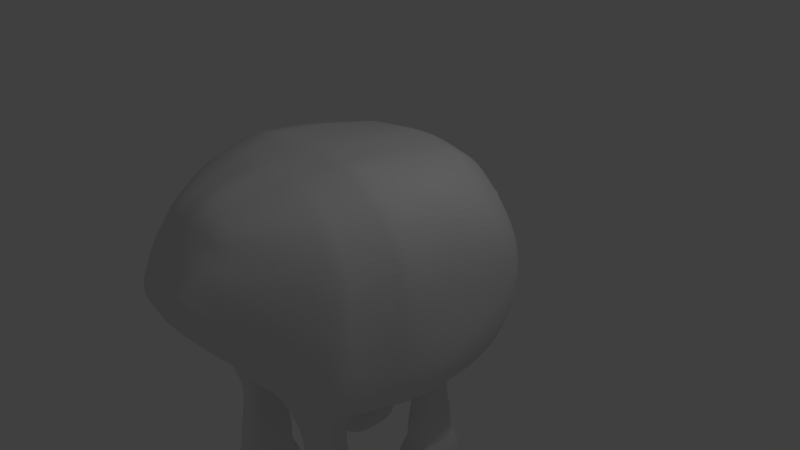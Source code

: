 # Source: cow.blend  (saved by Blender 2.68.0; exported with 4.5.12 LTS)
import bpy
from mathutils import Matrix  # noqa: F401  (used for matrix-valued properties, if any)

bpy.ops.wm.read_factory_settings(use_empty=True)
scene = bpy.context.scene
scene.name = 'Scene'

# ---- collections
col_collection_1 = bpy.data.collections.new('Collection 1'); scene.collection.children.link(col_collection_1)

# ---- materials (node trees are filled in below, after node groups)
mat_material = bpy.data.materials.new('Material')
mat_material.alpha_threshold = 0.0
mat_material.use_transparent_shadow = False
mat_material.roughness = 0.5
mat_material.line_color = (0.0, 0.0, 0.0, 1.0)

# ---- material node trees

# ---- world
world_world = bpy.data.worlds.new('World'); scene.world = world_world
world_world.color = (0.05088, 0.05088, 0.05088)
world_world.use_sun_shadow = False
world_world.sun_shadow_jitter_overblur = 0.0
world_world.cycles.sampling_method = 'MANUAL'
world_world.cycles.sample_map_resolution = 256

# ---- cameras
cam_camera = bpy.data.cameras.new('Camera')
cam_camera.clip_end = 100.0
cam_camera.lens = 35.0
cam_camera.sensor_width = 32.0
cam_camera.sensor_height = 18.0
cam_camera.ortho_scale = 7.314
cam_camera.dof.focus_distance = 0.0
cam_camera.dof.aperture_fstop = 128.0

# ---- lights
light_lamp = bpy.data.lights.new('Lamp', 'POINT')
light_lamp.transmission_factor = 0.0
light_lamp.cutoff_distance = 30.0
light_lamp.energy = 100.0
light_lamp.shadow_buffer_clip_start = 1.001
light_lamp.shadow_soft_size = 0.1
light_lamp.shadow_maximum_resolution = 0.006
light_lamp.use_absolute_resolution = True
light_lamp.cycles.use_multiple_importance_sampling = False

# ---- meshes
me_cube_006 = bpy.data.meshes.new('Cube.006')
me_cube_006.from_pydata([(0.4402, 0.4362, -0.4313), (0.7872, -1.133, -0.7481), (0.5246, 0.3656, 0.3534), (0.8148, -1.099, 0.9105), (0.166, 0.5646, -0.1591), (0.2159, 0.5728, -0.02382), (0.2469, 0.564, 0.1155), (0.0, 0.5719, -0.1832), (0.0, 0.5826, -0.03117), (0.0, 0.5724, 0.1222), (0.0, 0.5261, -0.3571), (0.1571, 0.5345, -0.322), (0.3523, 0.525, -0.1697), (0.0, 0.4118, 0.5137), (0.3283, 0.3971, 0.4593), (0.6345, 0.3719, 0.1653), (0.6564, 0.3869, -0.05063), (0.5731, 0.4059, -0.2541), (0.2561, 0.4282, -0.5288), (0.0, 0.4076, -0.584), (0.2075, -2.35, 0.3709), (0.6828, 0.1312, 0.5417), (0.762, -0.1113, 0.7032), (0.8437, -0.5918, 0.8525), (1.0, -1.044, 0.535), (1.004, -1.021, 0.022), (0.9236, -1.1, -0.4133), (0.7993, -0.5411, -0.8373), (0.7405, -0.02329, -0.8071), (0.6764, 0.2707, -0.6684), (0.4861, -1.044, 1.035), (0.0, -1.044, 1.035), (0.3404, -1.957, 0.7946), (0.3858, -2.025, 0.6592), (0.0, -1.015, -0.9066), (0.524, -1.011, -0.7913), (0.3656, -2.154, 0.5641), (0.2999, -2.228, 0.4593), (0.2386, -1.954, 0.8442), (0.0, -1.892, 0.9396), (0.0, -2.363, 0.2292), (0.1106, -2.349, 0.2821), (0.0, 0.5302, 0.3035), (0.4284, 0.4938, 0.2458), (0.3085, 0.5204, -0.2962), (0.4116, 0.5153, -0.02357), (0.4456, 0.5077, 0.1214), (0.2595, 0.5262, 0.2778), (0.8275, 0.2126, 0.2596), (0.8956, 0.233, -0.05166), (0.8434, 0.2351, -0.3897), (0.9605, -0.05908, 0.3773), (0.9729, -0.04745, -0.04788), (0.9447, -0.0437, -0.466), (1.0, -0.503, 0.4534), (1.005, -0.5228, -0.01301), (0.9893, -0.5031, -0.4957), (0.1998, -2.04, 0.7318), (0.1688, -2.147, 0.6279), (0.1303, -2.269, 0.4564), (0.0, -2.04, 0.7736), (0.0, -2.254, 0.4259), (0.0, -2.147, 0.6289), (0.4515, -1.728, -0.4315), (0.0, -1.722, -0.4783), (0.0, -1.464, 1.009), (0.3634, -1.476, 0.9685), (-0.02281, -0.5106, -0.9793), (0.4844, -0.54, -0.8909), (0.8176, -1.655, -0.1149), (-0.01954, -0.02355, -0.943), (0.4546, 0.0002861, -0.8457), (0.8647, -1.596, 0.2256), (-0.0003562, 0.2642, -0.8265), (0.4391, 0.258, -0.7872), (0.5, -0.503, 0.9534), (0.0, -0.5031, 0.9812), (0.8443, -1.541, 0.5795), (0.49, -0.04761, 0.8592), (0.0, -0.03011, 0.9098), (0.6604, -1.504, 0.8716), (0.4749, 0.2023, 0.6833), (0.0, 0.2613, 0.7705), (0.6592, -1.788, -0.4084), (0.5135, 0.1055, 0.5286), (0.3517, 0.05165, 0.5082), (0.2023, -0.02861, 0.4812), (0.06981, -0.1329, 0.4484), (-0.04172, -0.258, 0.4109), (-0.1289, -0.4001, 0.3697), (-0.1891, -0.555, 0.3262), (-0.2204, -0.7178, 0.2815), (-0.222, -0.8837, 0.2372), (0.8289, -0.8554, 0.8855), (0.8038, -0.8423, -0.8204), (1.0, -0.783, 0.4975), (0.9994, -0.8004, 0.01403), (0.9953, -0.8225, -0.4868), (-0.003798, -0.7695, -0.9638), (0.4915, -0.7946, -0.916), (0.4929, -0.783, 0.9975), (0.0, -0.7831, 1.011), (0.7996, -0.3299, 0.7709), (0.7893, -0.2539, -0.844), (0.9787, -0.2619, 0.4119), (0.9854, -0.2556, -0.0349), (0.9652, -0.2536, -0.4801), (-0.02584, -0.245, -0.9551), (0.4698, -0.2427, -0.8583), (0.4946, -0.2557, 0.9021), (0.0, -0.2462, 0.9422), (0.2382, 0.4012, 0.4742), (0.192, 0.4225, -0.5435), (0.3527, -1.044, 1.035), (0.3274, -0.971, -0.8104), (0.1189, 0.5666, -0.1657), (0.1509, 0.5755, -0.02302), (0.1791, 0.5663, 0.1176), (0.1063, 0.5322, -0.3317), (0.1731, -1.937, 0.8704), (0.06535, -2.353, 0.2668), (0.1453, -2.04, 0.7432), (0.1168, -2.147, 0.6304), (0.08269, -2.265, 0.4475), (0.1883, 0.5273, 0.2849), (0.3416, -0.5391, -0.9084), (0.3358, 0.002312, -0.8604), (0.3405, 0.2611, -0.8016), (0.3627, -0.503, 0.961), (0.3479, -1.727, -0.4488), (0.3555, -0.04281, 0.8731), (0.2637, -1.473, 0.9792), (0.3445, 0.2185, 0.7073), (0.3553, -0.7658, -0.9306), (0.3576, -0.783, 1.001), (0.3588, -0.2531, 0.9131), (0.8994, -1.476, 0.1857), (0.8799, -1.509, -0.2101), (0.0, -1.624, -0.6924), (0.0, -1.385, 1.015), (0.8738, -1.445, 0.5705), (0.6895, -1.428, 0.88), (0.3866, -1.395, 0.9821), (0.5449, -1.635, -0.5303), (0.7474, -1.618, -0.5567), (0.3642, -1.63, -0.5778), (0.2805, -1.392, 0.9907), (0.1444, 0.4054, 0.4898), (0.1526, -0.9688, -0.8327), (0.07206, 0.5686, -0.1726), (0.09145, 0.5783, -0.02623), (0.1086, 0.5687, 0.1194), (0.03961, -2.357, 0.252), (0.1141, 0.5285, 0.2922), (0.1797, -0.5369, -0.9138), (0.2235, -0.04996, -0.9626), (0.2056, 0.2626, -0.8106), (0.2073, -1.728, -0.4538), (0.2167, -0.783, 1.005), (0.2175, -0.2504, 0.9246), (0.1164, 0.4167, -0.5595), (0.2137, -1.044, 1.035), (0.06442, 0.5298, -0.3417), (0.1049, -1.919, 0.8976), (0.08809, -2.04, 0.7552), (0.07076, -2.147, 0.6298), (0.05011, -2.261, 0.439), (0.2198, -0.503, 0.969), (0.2154, -0.03781, 0.8875), (0.1598, -1.469, 0.9909), (0.2088, 0.2353, 0.7322), (0.2006, -0.7643, -0.9367), (0.1754, -0.242, -0.8797), (0.17, -1.389, 1.0), (0.1526, -1.657, -0.5999), (0.9577, -1.225, 0.09833), (0.8925, -1.29, -0.322), (0.0, -1.368, -0.8295), (0.9469, -1.212, 0.5499), (0.7621, -1.237, 0.8977), (0.6324, -1.407, -0.6881), (0.0, -1.187, 1.027), (0.4443, -1.191, 1.013), (0.7754, -1.409, -0.6555), (0.4634, -1.135, -0.8686), (0.3223, -1.19, 1.016), (0.1954, -1.189, 1.02), (0.1406, -1.355, -0.771), (0.4254, -0.4169, -1.003), (0.4142, -0.07373, -0.9949), (0.4694, -0.2334, -0.9798), (0.3388, -0.4398, -0.9955), (0.3308, -0.04976, -0.9867), (0.434, -0.3928, -1.212), (0.25, -0.4153, -1.034), (0.2495, -0.0791, -1.007), (0.2126, -0.2342, -0.9832), (0.4198, -0.3905, -1.109), (0.4155, -0.08958, -1.111), (0.4749, -0.231, -1.099), (0.3444, -0.4147, -1.106), (0.339, -0.07159, -1.107), (0.4578, -0.407, -1.297), (0.2703, -0.3875, -1.139), (0.2668, -0.09754, -1.117), (0.2353, -0.2337, -1.098), (0.4284, -0.09359, -1.221), (0.4864, -0.2328, -1.202), (0.3577, -0.4187, -1.213), (0.3524, -0.08132, -1.22), (0.5062, -0.456, -1.416), (0.2817, -0.3912, -1.224), (0.2799, -0.1091, -1.222), (0.2515, -0.2379, -1.21), (0.4443, -0.1044, -1.3), (0.4984, -0.2413, -1.29), (0.3812, -0.4331, -1.293), (0.3745, -0.08574, -1.299), (0.5073, -0.4565, -1.611), (0.2999, -0.4025, -1.293), (0.3007, -0.1116, -1.298), (0.2727, -0.2462, -1.286), (0.4779, -0.09372, -1.431), (0.5162, -0.2516, -1.422), (0.4158, -0.4876, -1.423), (0.4072, -0.0564, -1.434), (0.5073, -0.4565, -1.611), (0.3012, -0.4477, -1.421), (0.2993, -0.09848, -1.429), (0.2845, -0.2541, -1.421), (0.4786, -0.09766, -1.633), (0.5183, -0.2634, -1.653), (0.4193, -0.4925, -1.595), (0.4107, -0.06043, -1.625), (0.5538, -0.5458, -1.707), (0.2912, -0.4592, -1.618), (0.302, -0.1008, -1.616), (0.288, -0.2589, -1.609), (0.4786, -0.09766, -1.633), (0.5183, -0.2634, -1.653), (0.4193, -0.4925, -1.595), (0.4107, -0.06043, -1.625), (0.5659, -0.5473, -1.769), (0.2912, -0.4592, -1.618), (0.302, -0.1008, -1.616), (0.288, -0.2589, -1.609), (0.5059, -0.02837, -1.732), (0.5687, -0.2526, -1.771), (0.4279, -0.5902, -1.711), (0.4139, 0.028, -1.729), (0.5693, -0.5302, -1.917), (0.2595, -0.5322, -1.728), (0.2775, -0.0383, -1.73), (0.2379, -0.2562, -1.707), (0.5358, -0.02431, -1.867), (0.5821, -0.2584, -1.861), (0.438, -0.5976, -1.843), (0.4254, 0.02469, -1.863), (0.5107, -0.4515, -1.957), (0.2731, -0.5377, -1.773), (0.2773, -0.03042, -1.838), (0.2489, -0.2619, -1.855), (0.5301, -0.04413, -1.924), (0.5907, -0.2662, -1.925), (0.4475, -0.6031, -1.916), (0.4197, -0.01109, -1.924), (0.4593, -0.3473, -1.957), (0.283, -0.5358, -1.912), (0.3008, -0.05366, -1.917), (0.2578, -0.2674, -1.925), (0.493, -0.1243, -1.957), (0.5397, -0.2729, -1.957), (0.4439, -0.4994, -1.957), (0.4165, -0.09443, -1.957), (0.3479, -0.4625, -1.957), (0.3419, -0.1157, -1.957), (0.307, -0.2733, -1.957), (0.4537, -0.1991, -1.957), (0.4553, -0.2747, -1.957), (0.4272, -0.3504, -1.957), (0.424, -0.2044, -1.957), (0.419, -0.2882, -1.957), (0.3908, -0.348, -1.957), (0.3891, -0.2217, -1.957), (0.3866, -0.2838, -1.957), (0.4873, -1.068, -0.8109), (0.3402, -1.037, -0.8215), (0.5143, -1.595, -0.6294), (0.3647, -1.58, -0.6776), (0.2072, -1.03, -0.8319), (0.1888, -1.6, -0.6713), (0.5704, -1.381, -0.7696), (0.4577, -1.175, -0.9557), (0.1955, -1.327, -0.8314), (0.3557, -1.111, -0.8714), (0.4814, -1.537, -0.8108), (0.3621, -1.538, -0.8494), (0.2581, -1.103, -0.8779), (0.2282, -1.54, -0.8461), (0.5325, -1.362, -0.8817), (0.459, -1.19, -1.117), (0.2481, -1.318, -0.9166), (0.367, -1.17, -0.956), (0.4619, -1.498, -0.9418), (0.3641, -1.508, -0.9756), (0.292, -1.164, -0.9607), (0.266, -1.501, -0.9657), (0.5252, -1.35, -0.9758), (0.4764, -1.183, -1.279), (0.2838, -1.325, -1.001), (0.3768, -1.172, -1.117), (0.4718, -1.5, -1.103), (0.3775, -1.501, -1.124), (0.3024, -1.165, -1.122), (0.2999, -1.493, -1.125), (0.5442, -1.364, -1.136), (0.4979, -1.16, -1.402), (0.2941, -1.326, -1.162), (0.3895, -1.172, -1.279), (0.4963, -1.512, -1.249), (0.3844, -1.514, -1.293), (0.3143, -1.166, -1.284), (0.3073, -1.503, -1.289), (0.5534, -1.351, -1.268), (0.5077, -1.161, -1.534), (0.2576, -1.321, -1.287), (0.3974, -1.137, -1.402), (0.514, -1.533, -1.385), (0.4017, -1.533, -1.408), (0.3063, -1.129, -1.408), (0.3042, -1.529, -1.412), (0.5565, -1.366, -1.394), (0.5077, -1.161, -1.534), (0.2728, -1.348, -1.462), (0.4071, -1.138, -1.528), (0.5237, -1.539, -1.513), (0.4099, -1.534, -1.526), (0.316, -1.13, -1.536), (0.3139, -1.53, -1.541), (0.5766, -1.369, -1.56), (0.5144, -1.162, -1.644), (0.2864, -1.347, -1.59), (0.4071, -1.138, -1.528), (0.5237, -1.539, -1.513), (0.4099, -1.534, -1.526), (0.316, -1.13, -1.536), (0.3139, -1.53, -1.541), (0.5766, -1.369, -1.56), (0.5352, -1.138, -1.733), (0.2864, -1.347, -1.59), (0.414, -1.139, -1.632), (0.5469, -1.541, -1.622), (0.4166, -1.531, -1.62), (0.323, -1.131, -1.643), (0.3176, -1.528, -1.629), (0.583, -1.367, -1.638), (0.5629, -1.118, -1.846), (0.3127, -1.329, -1.704), (0.4167, -1.073, -1.716), (0.5823, -1.555, -1.709), (0.4454, -1.607, -1.714), (0.3178, -1.083, -1.723), (0.2926, -1.567, -1.721), (0.6208, -1.393, -1.749), (0.5829, -1.111, -1.928), (0.2671, -1.333, -1.784), (0.4251, -1.049, -1.835), (0.6077, -1.575, -1.841), (0.4453, -1.604, -1.85), (0.2947, -1.054, -1.843), (0.2945, -1.591, -1.845), (0.6305, -1.377, -1.881), (0.5348, -1.195, -1.967), (0.2748, -1.346, -1.91), (0.4394, -1.05, -1.927), (0.6166, -1.558, -1.928), (0.4596, -1.606, -1.933), (0.3047, -1.1, -1.925), (0.3123, -1.578, -1.928), (0.6462, -1.39, -1.933), (0.4868, -1.279, -1.965), (0.2867, -1.356, -1.944), (0.4484, -1.162, -1.966), (0.5396, -1.494, -1.967), (0.4587, -1.514, -1.967), (0.3735, -1.186, -1.968), (0.3816, -1.488, -1.967), (0.576, -1.373, -1.968), (0.3529, -1.344, -1.968), (0.4498, -1.27, -1.964), (0.4956, -1.42, -1.965), (0.4551, -1.411, -1.964), (0.4165, -1.265, -1.965), (0.4157, -1.416, -1.965), (0.5027, -1.361, -1.965), (0.4539, -1.345, -1.964), (0.4129, -1.339, -1.966), (0.794, -0.3904, -0.8408), (-0.0244, -0.3712, -0.9666), (0.4764, -0.3838, -0.8738), (0.4972, -0.3732, 0.9265), (0.0, -0.3683, 0.9608), (0.8205, -0.4543, 0.8097), (0.9888, -0.3764, 0.4316), (0.9947, -0.3826, -0.0245), (0.9766, -0.3721, -0.4875), (0.3607, -0.3718, 0.9359), (0.2186, -0.3704, 0.9457), (0.177, -0.382, -0.8955), (0.4491, -0.3319, -0.9936), (0.2181, -0.3358, -1.001), (0.4554, -0.3213, -1.099), (0.2399, -0.3202, -1.106), (0.4762, -0.3204, -1.199), (0.255, -0.3239, -1.209), (0.4936, -0.3294, -1.291), (0.2756, -0.3351, -1.286), (0.5223, -0.3635, -1.418), (0.2854, -0.3653, -1.418), (0.5248, -0.3812, -1.629), (0.2889, -0.3701, -1.603), (0.5248, -0.3812, -1.629), (0.2889, -0.3701, -1.603), (0.5783, -0.4134, -1.738), (0.2357, -0.3976, -1.733), (0.5909, -0.4192, -1.849), (0.2504, -0.4218, -1.848), (0.5998, -0.4247, -1.923), (0.2592, -0.4273, -1.923), (0.5445, -0.3812, -1.957), (0.3086, -0.383, -1.957), (0.4582, -0.3144, -1.957), (0.4269, -0.3201, -1.957), (0.3911, -0.3168, -1.957), (0.7801, -0.2166, 0.7358), (0.9693, -0.1567, 0.394), (0.9789, -0.1477, -0.04163), (0.9546, -0.1448, -0.4728), (0.764, -0.1343, -0.8248), (-0.02257, -0.1302, -0.9488), (0.4617, -0.1166, -0.8518), (0.4922, -0.1478, 0.8799), (0.0, -0.1342, 0.9254), (0.3571, -0.1441, 0.8924), (0.2164, -0.1402, 0.9054), (0.1771, -0.1159, -0.8746), (0.4576, -0.1365, -0.9897), (0.2161, -0.1364, -0.9846), (0.4615, -0.1409, -1.111), (0.2382, -0.1491, -1.104), (0.4713, -0.147, -1.213), (0.253, -0.1583, -1.214), (0.4857, -0.1565, -1.294), (0.2743, -0.1637, -1.291), (0.5093, -0.1495, -1.424), (0.2822, -0.1519, -1.426), (0.5114, -0.1652, -1.642), (0.2857, -0.1567, -1.602), (0.5114, -0.1652, -1.642), (0.2857, -0.1567, -1.602), (0.5594, -0.104, -1.752), (0.2347, -0.1093, -1.699), (0.5722, -0.1116, -1.856), (0.2458, -0.115, -1.848), (0.5812, -0.1476, -1.924), (0.2494, -0.1213, -1.922), (0.5321, -0.1696, -1.957), (0.3067, -0.1929, -1.957), (0.4533, -0.23, -1.957), (0.4178, -0.2449, -1.957), (0.386, -0.253, -1.957), (0.9775, -1.137, 0.06553), (0.9058, -1.208, -0.3612), (0.0, -1.216, -0.8626), (0.9697, -1.14, 0.5435), (0.7848, -1.178, 0.9032), (0.5858, -1.237, -0.7325), (0.0, -1.125, 1.03), (0.4623, -1.128, 1.022), (0.7805, -1.291, -0.6953), (0.3354, -1.127, 1.024), (0.2033, -1.126, 1.027), (0.1457, -1.189, -0.7975), (0.5347, -1.246, -0.7873), (0.2006, -1.199, -0.8316), (0.5028, -1.265, -0.8761), (0.2524, -1.226, -0.9), (0.4962, -1.274, -0.9671), (0.2873, -1.256, -0.9837), (0.5076, -1.29, -1.128), (0.2976, -1.257, -1.145), (0.5203, -1.279, -1.273), (0.282, -1.254, -1.286), (0.5313, -1.278, -1.397), (0.2872, -1.254, -1.439), (0.547, -1.28, -1.553), (0.2991, -1.254, -1.568), (0.547, -1.28, -1.553), (0.2991, -1.254, -1.568), (0.5536, -1.279, -1.646), (0.3171, -1.243, -1.679), (0.5948, -1.259, -1.736), (0.2772, -1.208, -1.762), (0.6019, -1.254, -1.876), (0.2843, -1.2, -1.884), (0.6201, -1.258, -1.933), (0.2985, -1.202, -1.939), (0.5608, -1.288, -1.968), (0.3569, -1.256, -1.968), (0.4958, -1.325, -1.965), (0.4522, -1.313, -1.964), (0.4144, -1.308, -1.965), (0.1836, -1.282, 1.011), (0.1462, -1.495, -0.6916), (0.9307, -1.342, 0.1389), (0.8866, -1.392, -0.2701), (0.0, -1.487, -0.7659), (0.913, -1.32, 0.5595), (0.7284, -1.326, 0.8894), (0.5918, -1.513, -0.6148), (0.0, -1.279, 1.021), (0.4175, -1.286, 0.9986), (0.7624, -1.506, -0.6097), (0.3029, -1.284, 1.004), (0.1924, -1.453, -0.7571), (0.5444, -1.48, -0.7045), (0.2388, -1.421, -0.8839), (0.5088, -1.443, -0.8487), (0.2755, -1.407, -0.9847), (0.4958, -1.419, -0.96), (0.2968, -1.404, -1.145), (0.5106, -1.427, -1.12), (0.2807, -1.405, -1.288), (0.5269, -1.426, -1.259), (0.2874, -1.432, -1.439), (0.5368, -1.444, -1.39), (0.2992, -1.432, -1.569), (0.5521, -1.448, -1.538), (0.2992, -1.432, -1.569), (0.5521, -1.448, -1.538), (0.315, -1.421, -1.672), (0.5667, -1.448, -1.631), (0.2731, -1.457, -1.766), (0.6174, -1.472, -1.731), (0.2836, -1.46, -1.886), (0.6255, -1.47, -1.867), (0.2933, -1.459, -1.939), (0.641, -1.478, -1.929), (0.3571, -1.417, -1.968), (0.5657, -1.445, -1.967), (0.4143, -1.374, -1.965), (0.4994, -1.388, -1.965), (0.4545, -1.376, -1.964)], [(21, 84), (84, 85), (85, 86), (86, 87), (87, 88), (88, 89), (89, 90), (90, 91), (91, 92)], [(16, 17, 12, 45), (97, 26, 1, 94), (74, 18, 0, 29), (14, 2, 43, 47), (5, 45, 12, 4), (6, 46, 45, 5), (15, 16, 45, 46), (2, 15, 46, 43), (111, 14, 47, 124), (160, 19, 10, 162), (0, 18, 11, 44), (17, 0, 44, 12), (17, 50, 29, 0), (50, 53, 28, 29), (405, 56, 27, 397), (2, 21, 48, 15), (15, 48, 49, 16), (16, 49, 50, 17), (21, 22, 51, 48), (48, 51, 52, 49), (49, 52, 53, 50), (402, 23, 54, 403), (403, 54, 55, 404), (404, 55, 56, 405), (93, 3, 24, 95), (95, 24, 25, 96), (96, 25, 26, 97), (145, 143, 63, 129), (144, 137, 69, 83), (47, 43, 46, 6), (137, 136, 72, 69), (136, 140, 77, 72), (173, 139, 65, 169), (140, 141, 80, 77), (141, 142, 66, 80), (143, 144, 83, 63), (116, 5, 4, 115), (117, 6, 5, 116), (124, 47, 6, 117), (115, 4, 11, 118), (4, 12, 44, 11), (37, 59, 41, 20), (99, 68, 27, 94), (440, 71, 28, 438), (71, 74, 29, 28), (166, 61, 40, 152), (32, 38, 57, 33), (133, 125, 68, 99), (33, 57, 58, 36), (36, 58, 59, 37), (155, 126, 192, 195), (163, 39, 60, 164), (164, 60, 62, 165), (126, 127, 74, 71), (165, 62, 61, 166), (80, 66, 38, 32), (127, 112, 18, 74), (72, 77, 33, 36), (63, 83, 20, 41), (169, 65, 39, 163), (93, 23, 75, 100), (158, 167, 76, 101), (69, 72, 36, 37), (434, 22, 78, 441), (444, 168, 79, 442), (77, 80, 32, 33), (22, 21, 81, 78), (168, 170, 82, 79), (83, 69, 37, 20), (21, 2, 14, 81), (170, 147, 13, 82), (129, 63, 41, 120), (56, 97, 94, 27), (23, 93, 95, 54), (54, 95, 96, 55), (55, 96, 97, 56), (35, 99, 94, 1), (114, 133, 99, 35), (3, 93, 100, 30), (161, 158, 101, 31), (437, 106, 103, 438), (434, 102, 104, 435), (435, 104, 105, 436), (436, 105, 106, 437), (399, 108, 103, 397), (408, 172, 196, 410), (402, 102, 109, 400), (407, 159, 110, 401), (147, 111, 124, 153), (18, 112, 118, 11), (174, 145, 129, 157), (142, 146, 131, 66), (150, 116, 115, 149), (151, 117, 116, 150), (153, 124, 117, 151), (149, 115, 118, 162), (59, 123, 120, 41), (171, 154, 125, 133), (68, 125, 191, 188), (38, 119, 121, 57), (57, 121, 122, 58), (155, 156, 127, 126), (58, 122, 123, 59), (156, 160, 112, 127), (66, 131, 119, 38), (100, 75, 128, 134), (441, 78, 130, 443), (78, 81, 132, 130), (81, 14, 111, 132), (157, 129, 120, 152), (148, 171, 133, 114), (30, 100, 134, 113), (399, 68, 188, 409), (400, 109, 135, 406), (519, 143, 287, 525), (522, 515, 137, 144), (515, 514, 136, 137), (514, 517, 140, 136), (512, 520, 139, 173), (517, 518, 141, 140), (518, 521, 142, 141), (519, 522, 144, 143), (482, 148, 289, 484), (521, 523, 146, 142), (112, 160, 162, 118), (146, 173, 169, 131), (123, 166, 152, 120), (119, 163, 164, 121), (121, 164, 165, 122), (122, 165, 166, 123), (131, 169, 163, 119), (134, 128, 167, 158), (443, 130, 168, 444), (130, 132, 170, 168), (132, 111, 147, 170), (113, 134, 158, 161), (406, 135, 159, 407), (13, 147, 153, 42), (138, 174, 157, 64), (8, 150, 149, 7), (9, 151, 150, 8), (42, 153, 151, 9), (7, 149, 162, 10), (98, 67, 154, 171), (439, 70, 155, 445), (70, 73, 156, 155), (73, 19, 160, 156), (64, 157, 152, 40), (34, 98, 171, 148), (398, 107, 172, 408), (523, 512, 173, 146), (516, 513, 174, 138), (143, 145, 288, 287), (479, 472, 176, 183), (472, 471, 175, 176), (471, 474, 178, 175), (481, 477, 181, 186), (474, 475, 179, 178), (475, 478, 182, 179), (476, 479, 183, 180), (513, 187, 293, 524), (478, 480, 185, 182), (480, 481, 186, 185), (473, 482, 187, 177), (192, 189, 198, 201), (410, 196, 205, 412), (446, 190, 199, 448), (195, 192, 201, 204), (440, 108, 190, 446), (445, 155, 195, 447), (125, 154, 194, 191), (126, 71, 189, 192), (197, 200, 208, 193), (449, 204, 212, 451), (411, 197, 193, 413), (200, 203, 211, 208), (191, 194, 203, 200), (409, 188, 197, 411), (447, 195, 204, 449), (188, 191, 200, 197), (209, 206, 214, 217), (414, 213, 221, 416), (450, 207, 215, 452), (212, 209, 217, 220), (204, 201, 209, 212), (448, 199, 207, 450), (412, 205, 213, 414), (201, 198, 206, 209), (217, 214, 222, 225), (416, 221, 229, 418), (452, 215, 223, 454), (220, 217, 225, 228), (208, 211, 219, 216), (413, 193, 202, 415), (451, 212, 220, 453), (193, 208, 216, 202), (228, 225, 233, 236), (210, 224, 232, 218), (455, 228, 236, 457), (417, 210, 218, 419), (216, 219, 227, 224), (415, 202, 210, 417), (453, 220, 228, 455), (202, 216, 224, 210), (232, 235, 243, 240), (233, 230, 238, 241), (420, 237, 245, 422), (456, 231, 239, 458), (454, 223, 231, 456), (418, 229, 237, 420), (225, 222, 230, 233), (224, 227, 235, 232), (241, 238, 246, 249), (422, 245, 253, 424), (458, 239, 247, 460), (244, 241, 249, 252), (419, 218, 226, 421), (457, 236, 244, 459), (218, 232, 240, 226), (236, 233, 241, 244), (424, 253, 261, 426), (460, 247, 255, 462), (252, 249, 257, 260), (234, 248, 256, 242), (240, 243, 251, 248), (421, 226, 234, 423), (459, 244, 252, 461), (226, 240, 248, 234), (463, 260, 268, 465), (425, 242, 250, 427), (256, 259, 267, 264), (257, 254, 262, 265), (249, 246, 254, 257), (248, 251, 259, 256), (423, 234, 242, 425), (461, 252, 260, 463), (265, 262, 270, 273), (428, 269, 276, 430), (464, 263, 271, 466), (268, 265, 273, 275), (242, 256, 264, 250), (260, 257, 265, 268), (462, 255, 263, 464), (426, 261, 269, 428), (273, 270, 277, 280), (430, 276, 284, 433), (466, 271, 278, 468), (275, 273, 280, 283), (264, 267, 274, 272), (427, 250, 258, 429), (465, 268, 275, 467), (250, 264, 272, 258), (469, 280, 277, 468), (432, 281, 278, 431), (470, 283, 280, 469), (433, 284, 281, 432), (272, 274, 282, 279), (429, 258, 266, 431), (467, 275, 283, 470), (258, 272, 279, 266), (288, 290, 298, 296), (484, 289, 297, 486), (524, 293, 301, 526), (287, 288, 296, 295), (145, 174, 290, 288), (476, 180, 291, 483), (114, 35, 285, 286), (148, 114, 286, 289), (295, 296, 304, 303), (485, 299, 307, 487), (527, 295, 303, 529), (297, 294, 302, 305), (286, 285, 184, 294), (289, 286, 294, 297), (525, 287, 295, 527), (483, 291, 299, 485), (529, 303, 311, 531), (305, 302, 310, 313), (302, 292, 300, 310), (304, 306, 314, 312), (526, 301, 309, 528), (486, 297, 305, 488), (296, 298, 306, 304), (294, 184, 292, 302), (310, 300, 308, 318), (312, 314, 322, 320), (490, 313, 321, 492), (530, 317, 325, 532), (487, 307, 315, 489), (303, 304, 312, 311), (528, 309, 317, 530), (488, 305, 313, 490), (532, 325, 333, 534), (319, 320, 328, 327), (491, 323, 331, 493), (533, 319, 327, 535), (313, 310, 318, 321), (531, 311, 319, 533), (489, 315, 323, 491), (311, 312, 320, 319), (493, 331, 339, 495), (535, 327, 335, 537), (329, 326, 334, 337), (326, 316, 324, 334), (492, 321, 329, 494), (320, 322, 330, 328), (318, 308, 316, 326), (321, 318, 326, 329), (337, 334, 342, 345), (334, 324, 332, 342), (336, 338, 346, 344), (496, 337, 345, 498), (327, 328, 336, 335), (534, 333, 341, 536), (494, 329, 337, 496), (328, 330, 338, 336), (344, 346, 354, 352), (498, 345, 353, 500), (538, 349, 357, 540), (343, 344, 352, 351), (537, 335, 343, 539), (495, 339, 347, 497), (335, 336, 344, 343), (536, 341, 349, 538), (351, 352, 360, 359), (499, 355, 363, 501), (541, 351, 359, 543), (353, 350, 358, 361), (342, 332, 340, 350), (345, 342, 350, 353), (539, 343, 351, 541), (497, 347, 355, 499), (543, 359, 367, 545), (361, 358, 366, 369), (358, 348, 356, 366), (360, 362, 370, 368), (540, 357, 365, 542), (500, 353, 361, 502), (352, 354, 362, 360), (350, 340, 348, 358), (366, 356, 364, 374), (368, 370, 378, 376), (504, 369, 377, 506), (544, 373, 381, 546), (501, 363, 371, 503), (359, 360, 368, 367), (542, 365, 373, 544), (502, 361, 369, 504), (546, 381, 388, 548), (375, 376, 384, 383), (505, 379, 387, 507), (547, 375, 383, 549), (369, 366, 374, 377), (545, 367, 375, 547), (503, 371, 379, 505), (367, 368, 376, 375), (507, 387, 394, 509), (549, 383, 390, 551), (385, 382, 389, 392), (382, 372, 380, 389), (506, 377, 385, 508), (376, 378, 386, 384), (374, 364, 372, 382), (377, 374, 382, 385), (552, 551, 390, 391), (550, 552, 391, 393), (510, 509, 394, 395), (511, 510, 395, 396), (383, 384, 391, 390), (548, 388, 396, 550), (508, 385, 392, 511), (384, 386, 393, 391), (106, 405, 397, 103), (102, 402, 403, 104), (104, 403, 404, 105), (105, 404, 405, 106), (68, 399, 397, 27), (154, 408, 410, 194), (23, 402, 400, 75), (167, 407, 401, 76), (108, 399, 409, 190), (75, 400, 406, 128), (128, 406, 407, 167), (67, 398, 408, 154), (194, 410, 412, 203), (199, 411, 413, 207), (190, 409, 411, 199), (211, 414, 416, 219), (203, 412, 414, 211), (219, 416, 418, 227), (207, 413, 415, 215), (223, 417, 419, 231), (215, 415, 417, 223), (235, 420, 422, 243), (227, 418, 420, 235), (243, 422, 424, 251), (231, 419, 421, 239), (251, 424, 426, 259), (239, 421, 423, 247), (255, 425, 427, 263), (247, 423, 425, 255), (267, 428, 430, 274), (259, 426, 428, 267), (274, 430, 433, 282), (263, 427, 429, 271), (279, 432, 431, 266), (282, 433, 432, 279), (271, 429, 431, 278), (108, 440, 438, 103), (102, 434, 441, 109), (159, 444, 442, 110), (53, 437, 438, 28), (22, 434, 435, 51), (51, 435, 436, 52), (52, 436, 437, 53), (109, 441, 443, 135), (135, 443, 444, 159), (107, 439, 445, 172), (189, 446, 448, 198), (71, 440, 446, 189), (172, 445, 447, 196), (205, 449, 451, 213), (196, 447, 449, 205), (206, 450, 452, 214), (198, 448, 450, 206), (214, 452, 454, 222), (213, 451, 453, 221), (229, 455, 457, 237), (221, 453, 455, 229), (230, 456, 458, 238), (222, 454, 456, 230), (238, 458, 460, 246), (237, 457, 459, 245), (246, 460, 462, 254), (245, 459, 461, 253), (261, 463, 465, 269), (253, 461, 463, 261), (262, 464, 466, 270), (254, 462, 464, 262), (270, 466, 468, 277), (269, 465, 467, 276), (281, 469, 468, 278), (284, 470, 469, 281), (276, 467, 470, 284), (187, 482, 484, 293), (1, 26, 472, 479), (26, 25, 471, 472), (25, 24, 474, 471), (161, 31, 477, 481), (24, 3, 475, 474), (3, 30, 478, 475), (35, 1, 479, 476), (30, 113, 480, 478), (113, 161, 481, 480), (34, 148, 482, 473), (293, 484, 486, 301), (35, 476, 483, 285), (184, 485, 487, 292), (285, 483, 485, 184), (301, 486, 488, 309), (317, 490, 492, 325), (292, 487, 489, 300), (309, 488, 490, 317), (308, 491, 493, 316), (300, 489, 491, 308), (316, 493, 495, 324), (325, 492, 494, 333), (341, 496, 498, 349), (333, 494, 496, 341), (349, 498, 500, 357), (324, 495, 497, 332), (340, 499, 501, 348), (332, 497, 499, 340), (357, 500, 502, 365), (373, 504, 506, 381), (348, 501, 503, 356), (365, 502, 504, 373), (364, 505, 507, 372), (356, 503, 505, 364), (372, 507, 509, 380), (381, 506, 508, 388), (389, 380, 509, 510), (392, 389, 510, 511), (388, 508, 511, 396), (180, 519, 525, 291), (183, 176, 515, 522), (176, 175, 514, 515), (175, 178, 517, 514), (186, 181, 520, 512), (178, 179, 518, 517), (179, 182, 521, 518), (180, 183, 522, 519), (182, 185, 523, 521), (185, 186, 512, 523), (177, 187, 513, 516), (174, 513, 524, 290), (290, 524, 526, 298), (299, 527, 529, 307), (291, 525, 527, 299), (307, 529, 531, 315), (298, 526, 528, 306), (314, 530, 532, 322), (306, 528, 530, 314), (322, 532, 534, 330), (323, 533, 535, 331), (315, 531, 533, 323), (331, 535, 537, 339), (330, 534, 536, 338), (346, 538, 540, 354), (339, 537, 539, 347), (338, 536, 538, 346), (355, 541, 543, 363), (347, 539, 541, 355), (363, 543, 545, 371), (354, 540, 542, 362), (370, 544, 546, 378), (362, 542, 544, 370), (378, 546, 548, 386), (379, 547, 549, 387), (371, 545, 547, 379), (387, 549, 551, 394), (395, 394, 551, 552), (396, 395, 552, 550), (386, 548, 550, 393)])
me_cube_006.use_remesh_preserve_volume = False
me_cube_006.use_remesh_preserve_attributes = False
me_cube_006.use_mirror_vertex_groups = False
me_cube_006.update()
me_cube = bpy.data.meshes.new('Cube')
me_cube.from_pydata([(0.7681, 1.302, 0.3091), (0.8272, -0.5142, -0.7647), (0.7521, 0.509, 1.209), (0.8272, -0.8064, 0.7073), (0.7659, 0.6029, -0.1582), (0.7531, -0.179, -0.6458), (0.3569, 1.309, 0.2688), (1.0, 1.098, 0.4264), (0.0, 0.8419, 1.779), (0.3613, -0.4724, -1.018), (1.084, -0.6126, -0.4655), (1.084, -0.7304, 0.2477), (0.7659, 0.004186, 0.8949), (0.7531, -0.4469, 0.6798), (0.3307, 0.4677, 1.324), (0.3613, -0.8499, 0.9487), (0.3586, 0.632, -0.2946), (0.3333, -0.1387, -0.8894), (0.3396, -0.06575, 1.025), (0.3333, -0.4872, 0.9234), (1.0, 0.4338, 0.0001862), (1.0, -0.2698, -0.3921), (1.0, 0.1733, 0.4938), (1.0, -0.3785, 0.2657), (0.8252, -0.6785, 0.7264), (0.8252, -0.3871, -0.7417), (0.4718, -1.239, -0.04241), (0.3949, -1.29, 0.2184), (0.0, -1.136, -0.627), (0.0, -1.307, 0.3184), (0.3376, -1.178, -0.5144), (0.1685, -1.157, -0.5912), (0.1738, -1.304, 0.3079), (0.3468, -1.288, 0.2063), (0.3535, -1.257, -0.05017), (0.4206, -1.205, -0.366), (0.3333, -0.3277, -0.9207), (1.084, -0.6029, 0.2687), (1.084, -0.4851, -0.4444), (0.3613, -0.7224, 0.9697), (0.3613, -0.3449, -0.9971), (1.0, -0.5675, 0.2344), (1.0, -0.4588, -0.4233), (0.3333, -0.6762, 0.8922), (0.7559, -0.6364, 0.6514), (0.7559, -0.3899, -0.8403), (0.0, 1.305, 0.247), (0.0, -0.4724, -1.018), (0.2135, 1.149, 2.261), (0.0, -0.8639, 0.8487), (0.0, 0.637, -0.3286), (0.0, -0.1387, -0.8894), (0.0, -0.0873, 1.065), (0.0, -0.4872, 0.9234), (0.0, 1.958, 1.657), (0.708, 1.166, 1.508), (0.0, -0.7364, 0.8697), (0.0, -0.3449, -0.9971), (0.0, -0.6762, 0.8922), (0.0, -0.3277, -0.9207), (0.0, 1.749, 0.843), (0.3168, 0.8437, 1.821), (0.7009, 1.527, 1.158), (0.3125, 1.767, 0.898), (1.0, 0.7832, 0.8547), (0.5688, 0.8956, 1.745), (0.2493, 1.864, 1.778), (0.3856, 1.231, 2.209), (0.6089, 1.799, 1.092), (0.0, 0.469, 1.315), (0.0, 1.945, 1.695), (0.3739, 1.698, 1.91), (0.4425, 1.441, 2.096), (0.0, 1.12, 2.229), (0.8272, -0.7597, -0.7989), (0.8272, -1.052, 0.6731), (0.3613, -0.7178, -1.052), (1.084, -0.858, -0.4997), (1.084, -0.9758, 0.2135), (0.3613, -1.095, 0.9145), (0.6535, -1.111, -0.7116), (0.6535, -1.285, 0.4068), (0.3174, -1.084, -0.7519), (0.8407, -1.144, -0.6623), (0.8407, -1.23, 0.07194), (0.314, -1.317, 0.5795), (0.1337, -1.219, -0.3846), (0.1359, -1.283, 0.001865), (0.0, -1.207, -0.437), (0.1898, -1.239, -0.284), (0.1795, -1.266, -0.1213), (0.0, -1.29, 0.04877), (0.0, -1.253, -0.2081), (0.0, -0.7178, -1.052), (0.0, -1.109, 0.8145), (0.1931, 1.495, 2.044), (0.0, -1.036, -0.8069), (0.0, -1.32, 0.5583), (0.0, -1.2, -0.4497), (0.0, -1.289, 0.05524), (0.4329, -1.177, -0.3513), (0.6016, -1.289, 0.3634), (0.6834, -1.126, -0.4658), (0.7466, -1.217, 0.04908), (0.5089, -1.236, -0.01759), (0.4243, -1.278, 0.1882), (0.4721, -1.183, -0.3183), (0.5948, -1.277, 0.3261), (0.6624, -1.143, -0.3895), (0.7144, -1.218, 0.03538), (0.4931, -1.149, -0.0651), (0.4084, -1.19, 0.1407), (0.4563, -1.095, -0.3658), (0.579, -1.19, 0.2786), (0.6465, -1.056, -0.437), (0.6986, -1.131, -0.01214), (0.0, 1.606, 1.924), (0.1987, 1.585, 1.977), (0.213, 1.505, 2.038), (0.0, 1.605, 1.928), (0.2148, 1.564, 1.995), (0.2212, 1.531, 2.022), (0.0, 1.502, 2.002), (0.0, 1.005, 2.052), (0.4812, 1.617, 1.617), (0.3647, 1.823, 1.512), (0.0, 1.919, 1.307), (0.1785, 1.894, 1.375), (0.2491, 1.022, 2.099), (0.4662, 1.098, 2.093), (0.6483, 1.181, 1.872), (0.8458, 1.432, 1.743), (0.5592, 1.064, 2.016), (0.4262, 1.351, 2.095), (0.5627, 1.644, 1.943), (0.5229, 1.476, 2.049), (1.208, 1.248, 2.537), (0.7013, 1.578, 1.801), (0.4747, 1.245, 2.113), (1.099, 1.426, 2.005), (0.8128, 1.057, 2.278), (0.6896, 1.316, 2.307), (0.8262, 1.609, 2.155), (0.7965, 1.466, 2.247), (0.9685, 1.251, 2.184), (0.9549, 1.572, 2.063), (0.7499, 1.235, 2.306), (1.239, 1.311, 2.482), (1.156, 1.205, 2.561), (1.138, 1.326, 2.544), (1.172, 1.381, 2.5), (1.169, 1.362, 2.523), (1.199, 1.337, 2.5), (1.215, 1.375, 2.459), (1.127, 1.305, 2.522), (0.706, 1.182, 1.938), (0.8458, 1.432, 1.743), (0.5592, 1.064, 2.016), (1.208, 1.248, 2.537), (1.099, 1.426, 2.005), (0.8128, 1.057, 2.278), (1.239, 1.311, 2.482), (1.156, 1.205, 2.561), (0.7648, 1.171, 1.968), (0.8645, 1.404, 1.815), (0.6224, 1.094, 2.05), (1.168, 1.243, 2.482), (1.075, 1.399, 2.044), (0.8368, 1.089, 2.265), (1.175, 1.3, 2.429), (1.129, 1.205, 2.488), (0.7791, 1.256, 2.009), (0.8575, 1.415, 1.872), (0.6491, 1.147, 2.07), (1.119, 1.27, 2.448), (1.018, 1.415, 2.076), (0.838, 1.142, 2.247), (1.141, 1.316, 2.408), (1.081, 1.238, 2.466)], [], [(37, 24, 3, 11), (42, 41, 37, 38), (0, 4, 16, 6), (4, 5, 17, 16), (25, 1, 9, 40), (24, 39, 15, 3), (2, 14, 18, 12), (12, 18, 19, 13), (25, 38, 10, 1), (38, 37, 11, 10), (0, 7, 20, 4), (4, 20, 21, 5), (30, 31, 88, 86), (20, 22, 23, 21), (32, 33, 87, 91), (22, 12, 13, 23), (45, 42, 38, 25), (44, 43, 39, 24), (45, 25, 40, 36), (41, 44, 24, 37), (33, 34, 90, 87), (34, 35, 89, 90), (78, 77, 83, 84), (83, 80, 30, 35), (97, 85, 32, 29), (34, 33, 27, 26), (84, 83, 102, 103), (85, 81, 33, 32), (80, 82, 31, 30), (9, 47, 93, 76), (1, 9, 76, 74), (23, 13, 44, 41), (5, 45, 36, 17), (13, 19, 43, 44), (5, 21, 42, 45), (21, 23, 41, 42), (3, 11, 78, 75), (11, 10, 77, 78), (49, 15, 79, 94), (6, 16, 50, 46), (16, 17, 51, 50), (40, 9, 47, 57), (39, 56, 49, 15), (94, 79, 85, 97), (18, 52, 53, 19), (43, 58, 56, 39), (36, 40, 57, 59), (77, 74, 80, 83), (79, 75, 81, 85), (69, 14, 61, 8), (10, 1, 74, 77), (15, 3, 75, 79), (17, 36, 59, 51), (19, 53, 58, 43), (14, 2, 65, 61), (74, 76, 82, 80), (64, 7, 62, 55), (127, 126, 54, 70), (75, 78, 84, 81), (129, 65, 132, 138), (125, 127, 70, 66), (128, 129, 67, 48), (67, 129, 138, 133), (124, 125, 66, 71), (7, 64, 22, 20), (64, 2, 12, 22), (14, 69, 52, 18), (2, 64, 55, 65), (7, 0, 68, 62), (6, 46, 60, 63), (123, 128, 48, 73), (0, 6, 63, 68), (29, 32, 91, 99), (35, 30, 86, 89), (90, 89, 92), (87, 90, 92), (91, 87, 92), (86, 88, 92), (92, 99, 91), (98, 92, 88), (89, 86, 92), (76, 93, 96, 82), (31, 28, 98, 88), (82, 96, 28, 31), (101, 103, 109, 107), (103, 102, 108, 109), (83, 35, 100, 102), (81, 84, 103, 101), (33, 81, 101, 27), (35, 34, 26, 100), (106, 104, 110, 112), (104, 105, 111, 110), (102, 100, 106, 108), (27, 101, 107, 105), (26, 27, 105, 104), (100, 26, 104, 106), (115, 114, 112, 110), (113, 115, 110, 111), (109, 108, 114, 115), (107, 109, 115, 113), (108, 106, 112, 114), (105, 107, 113, 111), (66, 70, 119, 117), (73, 48, 95, 122), (48, 67, 118, 95), (67, 72, 121, 118), (71, 66, 117, 120), (72, 71, 120, 121), (70, 54, 116, 119), (119, 122, 95, 117), (121, 120, 117, 95, 118), (63, 60, 126, 127), (62, 124, 137, 131), (68, 63, 127, 125), (61, 65, 129, 128), (65, 55, 130, 132), (62, 68, 125, 124), (8, 61, 128, 123), (136, 148, 162, 158), (133, 138, 146, 141), (138, 132, 140, 146), (130, 131, 156, 155), (72, 67, 133, 135), (55, 62, 131, 130), (124, 71, 134, 137), (71, 72, 135, 134), (141, 146, 154, 149), (146, 140, 148, 154), (148, 140, 160, 162), (143, 141, 149, 151), (134, 135, 143, 142), (137, 134, 142, 145), (131, 137, 145, 139), (135, 133, 141, 143), (152, 153, 150, 151), (154, 152, 151, 149), (136, 147, 153, 152), (148, 136, 152, 154), (132, 130, 155, 157), (142, 143, 151, 150), (145, 142, 150, 153), (139, 145, 153, 147), (157, 155, 163, 165), (156, 159, 167, 164), (160, 157, 165, 168), (161, 158, 166, 169), (139, 147, 161, 159), (131, 139, 159, 156), (147, 136, 158, 161), (140, 132, 157, 160), (168, 165, 173, 176), (169, 166, 174, 177), (166, 170, 178, 174), (163, 164, 172, 171), (159, 161, 169, 167), (162, 160, 168, 170), (155, 156, 164, 163), (158, 162, 170, 166), (171, 172, 175, 144), (173, 171, 144, 176), (176, 144, 174, 178), (144, 175, 177, 174), (164, 167, 175, 172), (165, 163, 171, 173), (167, 169, 177, 175), (170, 168, 176, 178)])
me_cube.materials.append(mat_material)
me_cube.use_remesh_preserve_volume = False
me_cube.use_remesh_preserve_attributes = False
me_cube.use_mirror_vertex_groups = False
me_cube.update()

# ---- objects
ob_body = bpy.data.objects.new('Body', me_cube_006)
ob_head = bpy.data.objects.new('Head', me_cube)
ob_lamp = bpy.data.objects.new('Lamp', light_lamp)
ob_camera = bpy.data.objects.new('Camera', cam_camera)

# ---- transforms, parenting, visibility, modifiers, constraints
ob_body.location = (0.0, 0.8228, 0.0)
ob_body.scale = (1.673, 1.673, 1.673)
ob_body.lineart.crease_threshold = 0.0
_m = ob_body.modifiers.new('Mirror', 'MIRROR')
_m.use_clip = True
_m = ob_body.modifiers.new('Subsurf', 'SUBSURF')
_m.uv_smooth = 'PRESERVE_CORNERS'
_m.levels = 3
_m.render_levels = 3
_m.show_only_control_edges = False
ob_head.location = (0.0, -4.287, 0.0)
ob_head.lock_rotations_4d = False
ob_head.empty_display_type = 'ARROWS'
ob_head.hide_render = True
ob_head.lineart.crease_threshold = 0.0
_m = ob_head.modifiers.new('Mirror', 'MIRROR')
_m.use_clip = True
_m.merge_threshold = 0.1
_m = ob_head.modifiers.new('Subsurf', 'SUBSURF')
_m.uv_smooth = 'PRESERVE_CORNERS'
_m.levels = 3
_m.render_levels = 3
_m.show_only_control_edges = False
ob_lamp.location = (4.076, 1.005, 5.904)
ob_lamp.rotation_euler = (0.6503, 0.05522, 1.866)
ob_lamp.lock_rotations_4d = False
ob_lamp.empty_display_type = 'ARROWS'
ob_lamp.color = (0.0, 0.0, 0.0, 0.0)
ob_lamp.lineart.crease_threshold = 0.0
ob_camera.location = (7.481, -6.508, 5.344)
ob_camera.rotation_euler = (1.109, 0.01082, 0.8149)
ob_camera.lock_rotations_4d = False
ob_camera.empty_display_type = 'ARROWS'
ob_camera.color = (0.0, 0.0, 0.0, 0.0)
ob_camera.display_type = 'WIRE'
ob_camera.lineart.crease_threshold = 0.0

# ---- collection membership
col_collection_1.objects.link(ob_body)
col_collection_1.objects.link(ob_head)
col_collection_1.objects.link(ob_lamp)
col_collection_1.objects.link(ob_camera)

# ---- scene / render settings (as saved in the file)
scene.camera = ob_camera
scene.frame_start = 1; scene.frame_end = 250; scene.frame_set(1)
scene.render.engine = 'BLENDER_EEVEE_NEXT'
scene.render.image_settings.color_mode = 'RGB'
scene.render.image_settings.compression = 90
scene.render.resolution_percentage = 50
scene.render.dither_intensity = 0.0
scene.cycles.use_denoising = False
scene.cycles.samples = 10
scene.cycles.sampling_pattern = 'TABULATED_SOBOL'
scene.cycles.light_sampling_threshold = 0.0
scene.cycles.use_adaptive_sampling = False
scene.cycles.use_light_tree = False
scene.cycles.blur_glossy = 0.0
scene.cycles.volume_bounces = 1
scene.cycles.pixel_filter_type = 'GAUSSIAN'
scene.cycles.sample_clamp_indirect = 0.0
scene.view_settings.view_transform = 'Standard'
bpy.context.view_layer.update()
